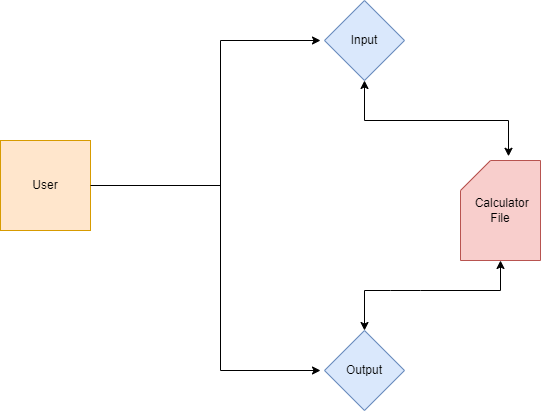

The diagram above was exported from draw.io. Its source (the exported page's mxGraphModel, read from the mxfile embedded in the PNG):
<mxGraphModel dx="1038" dy="547" grid="1" gridSize="10" guides="1" tooltips="1" connect="1" arrows="1" fold="1" page="1" pageScale="1" pageWidth="827" pageHeight="1169" math="0" shadow="0">
  <root>
    <mxCell id="0" />
    <mxCell id="1" parent="0" />
    <mxCell id="g_5bJnzIAPqF_5hdOvpm-1" value="" style="whiteSpace=wrap;html=1;aspect=fixed;fillColor=#ffe6cc;strokeColor=#d79b00;" vertex="1" parent="1">
      <mxGeometry x="90" y="250" width="90" height="90" as="geometry" />
    </mxCell>
    <mxCell id="g_5bJnzIAPqF_5hdOvpm-2" value="User" style="text;html=1;strokeColor=none;fillColor=none;align=center;verticalAlign=middle;whiteSpace=wrap;rounded=0;" vertex="1" parent="1">
      <mxGeometry x="105" y="280" width="60" height="30" as="geometry" />
    </mxCell>
    <mxCell id="g_5bJnzIAPqF_5hdOvpm-3" value="" style="rhombus;whiteSpace=wrap;html=1;fillColor=#dae8fc;strokeColor=#6c8ebf;" vertex="1" parent="1">
      <mxGeometry x="414" y="110" width="80" height="80" as="geometry" />
    </mxCell>
    <mxCell id="g_5bJnzIAPqF_5hdOvpm-4" value="" style="rhombus;whiteSpace=wrap;html=1;fillColor=#dae8fc;strokeColor=#6c8ebf;" vertex="1" parent="1">
      <mxGeometry x="414" y="440" width="80" height="80" as="geometry" />
    </mxCell>
    <mxCell id="g_5bJnzIAPqF_5hdOvpm-5" value="" style="shape=card;whiteSpace=wrap;html=1;fillColor=#f8cecc;strokeColor=#b85450;" vertex="1" parent="1">
      <mxGeometry x="550" y="270" width="80" height="100" as="geometry" />
    </mxCell>
    <mxCell id="g_5bJnzIAPqF_5hdOvpm-7" value="" style="endArrow=classic;html=1;rounded=0;exitX=1;exitY=0.5;exitDx=0;exitDy=0;" edge="1" parent="1" source="g_5bJnzIAPqF_5hdOvpm-1">
      <mxGeometry width="50" height="50" relative="1" as="geometry">
        <mxPoint x="220" y="280" as="sourcePoint" />
        <mxPoint x="410" y="150" as="targetPoint" />
        <Array as="points">
          <mxPoint x="310" y="295" />
          <mxPoint x="310" y="150" />
        </Array>
      </mxGeometry>
    </mxCell>
    <mxCell id="g_5bJnzIAPqF_5hdOvpm-8" value="" style="endArrow=classic;startArrow=classic;html=1;rounded=0;entryX=0.5;entryY=1;entryDx=0;entryDy=0;exitX=0.6;exitY=-0.042;exitDx=0;exitDy=0;exitPerimeter=0;" edge="1" parent="1" source="g_5bJnzIAPqF_5hdOvpm-5" target="g_5bJnzIAPqF_5hdOvpm-3">
      <mxGeometry width="50" height="50" relative="1" as="geometry">
        <mxPoint x="440" y="250" as="sourcePoint" />
        <mxPoint x="490" y="200" as="targetPoint" />
        <Array as="points">
          <mxPoint x="598" y="230" />
          <mxPoint x="454" y="230" />
        </Array>
      </mxGeometry>
    </mxCell>
    <mxCell id="g_5bJnzIAPqF_5hdOvpm-9" value="" style="endArrow=classic;startArrow=classic;html=1;rounded=0;exitX=0.5;exitY=1;exitDx=0;exitDy=0;exitPerimeter=0;" edge="1" parent="1" source="g_5bJnzIAPqF_5hdOvpm-5">
      <mxGeometry width="50" height="50" relative="1" as="geometry">
        <mxPoint x="584" y="370" as="sourcePoint" />
        <mxPoint x="454" y="440" as="targetPoint" />
        <Array as="points">
          <mxPoint x="590" y="400" />
          <mxPoint x="510" y="400" />
          <mxPoint x="480" y="400" />
          <mxPoint x="454" y="400" />
        </Array>
      </mxGeometry>
    </mxCell>
    <mxCell id="g_5bJnzIAPqF_5hdOvpm-10" value="" style="endArrow=classic;html=1;rounded=0;" edge="1" parent="1">
      <mxGeometry width="50" height="50" relative="1" as="geometry">
        <mxPoint x="310" y="260" as="sourcePoint" />
        <mxPoint x="410" y="480" as="targetPoint" />
        <Array as="points">
          <mxPoint x="310" y="480" />
        </Array>
      </mxGeometry>
    </mxCell>
    <mxCell id="g_5bJnzIAPqF_5hdOvpm-11" value="Input" style="text;html=1;strokeColor=none;fillColor=none;align=center;verticalAlign=middle;whiteSpace=wrap;rounded=0;" vertex="1" parent="1">
      <mxGeometry x="424" y="135" width="60" height="30" as="geometry" />
    </mxCell>
    <mxCell id="g_5bJnzIAPqF_5hdOvpm-12" value="Output" style="text;html=1;strokeColor=none;fillColor=none;align=center;verticalAlign=middle;whiteSpace=wrap;rounded=0;" vertex="1" parent="1">
      <mxGeometry x="424" y="465" width="60" height="30" as="geometry" />
    </mxCell>
    <mxCell id="g_5bJnzIAPqF_5hdOvpm-13" value="&amp;nbsp;Calculator&lt;br&gt;File" style="text;html=1;strokeColor=none;fillColor=none;align=center;verticalAlign=middle;whiteSpace=wrap;rounded=0;" vertex="1" parent="1">
      <mxGeometry x="560" y="305" width="60" height="30" as="geometry" />
    </mxCell>
  </root>
</mxGraphModel>